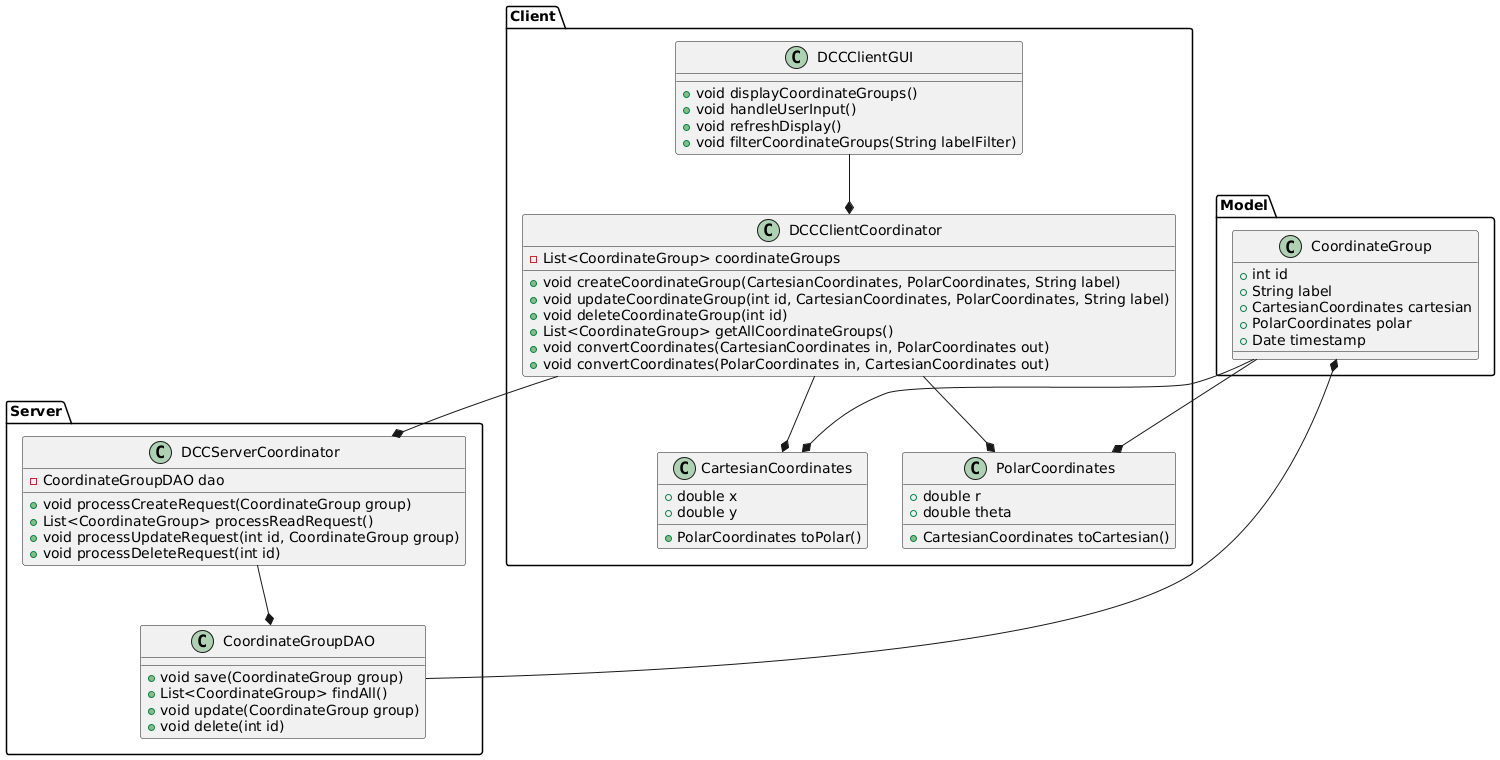

The diagram above was rendered by PlantUML. Its source (embedded in the PNG):
@startuml DCC_Class_Diagram

package "Client" {
    class DCCClientGUI {
        + void displayCoordinateGroups()
        + void handleUserInput()
        + void refreshDisplay()
        + void filterCoordinateGroups(String labelFilter)
    }

    class DCCClientCoordinator {
        - List<CoordinateGroup> coordinateGroups
        + void createCoordinateGroup(CartesianCoordinates, PolarCoordinates, String label)
        + void updateCoordinateGroup(int id, CartesianCoordinates, PolarCoordinates, String label)
        + void deleteCoordinateGroup(int id)
        + List<CoordinateGroup> getAllCoordinateGroups()
        + void convertCoordinates(CartesianCoordinates in, PolarCoordinates out)
        + void convertCoordinates(PolarCoordinates in, CartesianCoordinates out)
    }

    class CartesianCoordinates {
        + double x
        + double y
        + PolarCoordinates toPolar()
    }

    class PolarCoordinates {
        + double r
        + double theta
        + CartesianCoordinates toCartesian()
    }
}

package "Server" {
    class DCCServerCoordinator {
        - CoordinateGroupDAO dao
        + void processCreateRequest(CoordinateGroup group)
        + List<CoordinateGroup> processReadRequest()
        + void processUpdateRequest(int id, CoordinateGroup group)
        + void processDeleteRequest(int id)
    }

    class CoordinateGroupDAO {
        + void save(CoordinateGroup group)
        + List<CoordinateGroup> findAll()
        + void update(CoordinateGroup group)
        + void delete(int id)
    }
}

package "Model" {
    class CoordinateGroup {
        + int id
        + String label
        + CartesianCoordinates cartesian
        + PolarCoordinates polar
        + Date timestamp
    }
}

DCCClientGUI --* DCCClientCoordinator
DCCClientCoordinator --* DCCServerCoordinator
DCCClientCoordinator --* CartesianCoordinates
DCCClientCoordinator --* PolarCoordinates
DCCServerCoordinator --* CoordinateGroupDAO
CoordinateGroupDAO --* CoordinateGroup
CoordinateGroup --* CartesianCoordinates
CoordinateGroup --* PolarCoordinates

@enduml